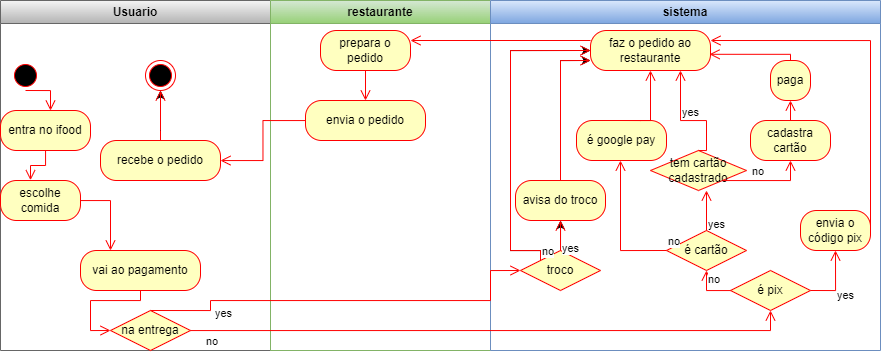

The diagram above was exported from draw.io. Its source (the exported page's mxGraphModel, read from the mxfile embedded in the PNG):
<mxGraphModel dx="1862" dy="569" grid="1" gridSize="10" guides="1" tooltips="1" connect="1" arrows="1" fold="1" page="1" pageScale="1" pageWidth="827" pageHeight="1169" math="0" shadow="0">
  <root>
    <mxCell id="0" />
    <mxCell id="1" parent="0" />
    <mxCell id="9CVuIF0Z5sROoMmlBnAQ-1" value="Usuario" style="swimlane;whiteSpace=wrap;html=1;fillColor=#f5f5f5;gradientColor=#b3b3b3;strokeColor=#666666;" vertex="1" parent="1">
      <mxGeometry x="-60" y="50" width="270" height="350" as="geometry" />
    </mxCell>
    <mxCell id="9CVuIF0Z5sROoMmlBnAQ-2" value="" style="ellipse;html=1;shape=startState;fillColor=#000000;strokeColor=#ff0000;" vertex="1" parent="9CVuIF0Z5sROoMmlBnAQ-1">
      <mxGeometry x="10" y="60" width="30" height="30" as="geometry" />
    </mxCell>
    <mxCell id="9CVuIF0Z5sROoMmlBnAQ-4" value="entra no ifood" style="rounded=1;whiteSpace=wrap;html=1;arcSize=40;fontColor=#000000;fillColor=#ffffc0;strokeColor=#ff0000;" vertex="1" parent="9CVuIF0Z5sROoMmlBnAQ-1">
      <mxGeometry y="110" width="90" height="40" as="geometry" />
    </mxCell>
    <mxCell id="9CVuIF0Z5sROoMmlBnAQ-5" value="" style="edgeStyle=orthogonalEdgeStyle;html=1;verticalAlign=bottom;endArrow=open;endSize=8;strokeColor=#ff0000;rounded=0;entryX=0.375;entryY=-0.008;entryDx=0;entryDy=0;entryPerimeter=0;" edge="1" source="9CVuIF0Z5sROoMmlBnAQ-4" parent="9CVuIF0Z5sROoMmlBnAQ-1" target="9CVuIF0Z5sROoMmlBnAQ-6">
      <mxGeometry relative="1" as="geometry">
        <mxPoint x="70" y="180" as="targetPoint" />
      </mxGeometry>
    </mxCell>
    <mxCell id="9CVuIF0Z5sROoMmlBnAQ-6" value="escolhe comida" style="rounded=1;whiteSpace=wrap;html=1;arcSize=40;fontColor=#000000;fillColor=#ffffc0;strokeColor=#ff0000;" vertex="1" parent="9CVuIF0Z5sROoMmlBnAQ-1">
      <mxGeometry y="180" width="80" height="40" as="geometry" />
    </mxCell>
    <mxCell id="9CVuIF0Z5sROoMmlBnAQ-7" value="" style="edgeStyle=orthogonalEdgeStyle;html=1;verticalAlign=bottom;endArrow=open;endSize=8;strokeColor=#ff0000;rounded=0;" edge="1" source="9CVuIF0Z5sROoMmlBnAQ-6" parent="9CVuIF0Z5sROoMmlBnAQ-1">
      <mxGeometry relative="1" as="geometry">
        <mxPoint x="110" y="250" as="targetPoint" />
      </mxGeometry>
    </mxCell>
    <mxCell id="9CVuIF0Z5sROoMmlBnAQ-8" value="vai ao pagamento" style="rounded=1;whiteSpace=wrap;html=1;arcSize=40;fontColor=#000000;fillColor=#ffffc0;strokeColor=#ff0000;" vertex="1" parent="9CVuIF0Z5sROoMmlBnAQ-1">
      <mxGeometry x="80" y="250" width="120" height="40" as="geometry" />
    </mxCell>
    <mxCell id="9CVuIF0Z5sROoMmlBnAQ-15" value="na entrega" style="rhombus;whiteSpace=wrap;html=1;fontColor=#000000;fillColor=#ffffc0;strokeColor=#ff0000;" vertex="1" parent="9CVuIF0Z5sROoMmlBnAQ-1">
      <mxGeometry x="110" y="310" width="80" height="40" as="geometry" />
    </mxCell>
    <mxCell id="9CVuIF0Z5sROoMmlBnAQ-9" value="" style="edgeStyle=orthogonalEdgeStyle;html=1;verticalAlign=bottom;endArrow=open;endSize=8;strokeColor=#ff0000;rounded=0;entryX=0;entryY=0.5;entryDx=0;entryDy=0;" edge="1" source="9CVuIF0Z5sROoMmlBnAQ-8" parent="9CVuIF0Z5sROoMmlBnAQ-1" target="9CVuIF0Z5sROoMmlBnAQ-15">
      <mxGeometry relative="1" as="geometry">
        <mxPoint x="430" y="315" as="targetPoint" />
        <Array as="points">
          <mxPoint x="140" y="300" />
          <mxPoint x="90" y="300" />
          <mxPoint x="90" y="330" />
        </Array>
      </mxGeometry>
    </mxCell>
    <mxCell id="9CVuIF0Z5sROoMmlBnAQ-61" style="edgeStyle=orthogonalEdgeStyle;rounded=0;orthogonalLoop=1;jettySize=auto;html=1;" edge="1" parent="9CVuIF0Z5sROoMmlBnAQ-1" source="9CVuIF0Z5sROoMmlBnAQ-58" target="9CVuIF0Z5sROoMmlBnAQ-60">
      <mxGeometry relative="1" as="geometry" />
    </mxCell>
    <mxCell id="9CVuIF0Z5sROoMmlBnAQ-58" value="recebe o pedido" style="rounded=1;whiteSpace=wrap;html=1;arcSize=40;fontColor=#000000;fillColor=#ffffc0;strokeColor=#ff0000;" vertex="1" parent="9CVuIF0Z5sROoMmlBnAQ-1">
      <mxGeometry x="100" y="140" width="120" height="40" as="geometry" />
    </mxCell>
    <mxCell id="9CVuIF0Z5sROoMmlBnAQ-31" value="" style="edgeStyle=orthogonalEdgeStyle;html=1;verticalAlign=bottom;endArrow=open;endSize=8;strokeColor=#ff0000;rounded=0;exitX=0.5;exitY=1;exitDx=0;exitDy=0;" edge="1" parent="9CVuIF0Z5sROoMmlBnAQ-1" source="9CVuIF0Z5sROoMmlBnAQ-2">
      <mxGeometry relative="1" as="geometry">
        <mxPoint x="50" y="110" as="targetPoint" />
        <mxPoint x="85" y="80" as="sourcePoint" />
        <Array as="points">
          <mxPoint x="25" y="90" />
          <mxPoint x="50" y="90" />
          <mxPoint x="50" y="110" />
        </Array>
      </mxGeometry>
    </mxCell>
    <mxCell id="9CVuIF0Z5sROoMmlBnAQ-60" value="" style="ellipse;html=1;shape=endState;fillColor=#000000;strokeColor=#ff0000;" vertex="1" parent="9CVuIF0Z5sROoMmlBnAQ-1">
      <mxGeometry x="145" y="60" width="30" height="30" as="geometry" />
    </mxCell>
    <mxCell id="9CVuIF0Z5sROoMmlBnAQ-62" value="" style="edgeStyle=orthogonalEdgeStyle;html=1;verticalAlign=bottom;endArrow=open;endSize=8;strokeColor=#ff0000;rounded=0;entryX=0.5;entryY=1;entryDx=0;entryDy=0;exitX=0.5;exitY=0;exitDx=0;exitDy=0;" edge="1" parent="9CVuIF0Z5sROoMmlBnAQ-1" source="9CVuIF0Z5sROoMmlBnAQ-58" target="9CVuIF0Z5sROoMmlBnAQ-60">
      <mxGeometry relative="1" as="geometry">
        <mxPoint x="210" y="290" as="targetPoint" />
        <mxPoint x="170" y="190" as="sourcePoint" />
        <Array as="points">
          <mxPoint x="160" y="130" />
          <mxPoint x="160" y="130" />
        </Array>
      </mxGeometry>
    </mxCell>
    <mxCell id="9CVuIF0Z5sROoMmlBnAQ-10" value="restaurante" style="swimlane;whiteSpace=wrap;html=1;fillColor=#d5e8d4;gradientColor=#97d077;strokeColor=#82b366;" vertex="1" parent="1">
      <mxGeometry x="210" y="50" width="220" height="350" as="geometry" />
    </mxCell>
    <mxCell id="9CVuIF0Z5sROoMmlBnAQ-53" value="prepara o pedido" style="rounded=1;whiteSpace=wrap;html=1;arcSize=40;fontColor=#000000;fillColor=#ffffc0;strokeColor=#ff0000;" vertex="1" parent="9CVuIF0Z5sROoMmlBnAQ-10">
      <mxGeometry x="50" y="30" width="90" height="40" as="geometry" />
    </mxCell>
    <mxCell id="9CVuIF0Z5sROoMmlBnAQ-54" value="" style="edgeStyle=orthogonalEdgeStyle;html=1;verticalAlign=bottom;endArrow=open;endSize=8;strokeColor=#ff0000;rounded=0;" edge="1" source="9CVuIF0Z5sROoMmlBnAQ-53" parent="9CVuIF0Z5sROoMmlBnAQ-10">
      <mxGeometry relative="1" as="geometry">
        <mxPoint x="95" y="100" as="targetPoint" />
      </mxGeometry>
    </mxCell>
    <mxCell id="9CVuIF0Z5sROoMmlBnAQ-56" value="envia o pedido" style="rounded=1;whiteSpace=wrap;html=1;arcSize=40;fontColor=#000000;fillColor=#ffffc0;strokeColor=#ff0000;" vertex="1" parent="9CVuIF0Z5sROoMmlBnAQ-10">
      <mxGeometry x="35" y="100" width="120" height="40" as="geometry" />
    </mxCell>
    <mxCell id="9CVuIF0Z5sROoMmlBnAQ-11" value="sistema&lt;br&gt;" style="swimlane;whiteSpace=wrap;html=1;fillColor=#dae8fc;gradientColor=#7ea6e0;strokeColor=#6c8ebf;" vertex="1" parent="1">
      <mxGeometry x="430" y="50" width="390" height="350" as="geometry" />
    </mxCell>
    <mxCell id="9CVuIF0Z5sROoMmlBnAQ-20" value="é pix" style="rhombus;whiteSpace=wrap;html=1;fontColor=#000000;fillColor=#ffffc0;strokeColor=#ff0000;" vertex="1" parent="9CVuIF0Z5sROoMmlBnAQ-11">
      <mxGeometry x="240" y="270" width="80" height="40" as="geometry" />
    </mxCell>
    <mxCell id="9CVuIF0Z5sROoMmlBnAQ-21" value="no" style="edgeStyle=orthogonalEdgeStyle;html=1;align=left;verticalAlign=bottom;endArrow=open;endSize=8;strokeColor=#ff0000;rounded=0;entryX=0.5;entryY=1;entryDx=0;entryDy=0;" edge="1" source="9CVuIF0Z5sROoMmlBnAQ-20" parent="9CVuIF0Z5sROoMmlBnAQ-11" target="9CVuIF0Z5sROoMmlBnAQ-37">
      <mxGeometry x="0.1892" relative="1" as="geometry">
        <mxPoint x="216" y="240" as="targetPoint" />
        <Array as="points">
          <mxPoint x="216" y="290" />
        </Array>
        <mxPoint as="offset" />
      </mxGeometry>
    </mxCell>
    <mxCell id="9CVuIF0Z5sROoMmlBnAQ-22" value="yes" style="edgeStyle=orthogonalEdgeStyle;html=1;align=left;verticalAlign=top;endArrow=open;endSize=8;strokeColor=#ff0000;rounded=0;exitX=1;exitY=0.5;exitDx=0;exitDy=0;entryX=0.5;entryY=1;entryDx=0;entryDy=0;" edge="1" source="9CVuIF0Z5sROoMmlBnAQ-20" parent="9CVuIF0Z5sROoMmlBnAQ-11" target="9CVuIF0Z5sROoMmlBnAQ-33">
      <mxGeometry relative="1" as="geometry">
        <mxPoint x="280" y="230" as="targetPoint" />
        <mxPoint as="offset" />
      </mxGeometry>
    </mxCell>
    <mxCell id="9CVuIF0Z5sROoMmlBnAQ-41" style="edgeStyle=orthogonalEdgeStyle;rounded=0;orthogonalLoop=1;jettySize=auto;html=1;exitX=0;exitY=0;exitDx=0;exitDy=0;entryX=0;entryY=0.5;entryDx=0;entryDy=0;" edge="1" parent="9CVuIF0Z5sROoMmlBnAQ-11" source="9CVuIF0Z5sROoMmlBnAQ-23" target="9CVuIF0Z5sROoMmlBnAQ-29">
      <mxGeometry relative="1" as="geometry">
        <mxPoint x="140" y="60" as="targetPoint" />
        <Array as="points">
          <mxPoint x="50" y="250" />
          <mxPoint x="20" y="250" />
          <mxPoint x="20" y="50" />
        </Array>
      </mxGeometry>
    </mxCell>
    <mxCell id="9CVuIF0Z5sROoMmlBnAQ-42" style="edgeStyle=orthogonalEdgeStyle;rounded=0;orthogonalLoop=1;jettySize=auto;html=1;exitX=0.5;exitY=0;exitDx=0;exitDy=0;" edge="1" parent="9CVuIF0Z5sROoMmlBnAQ-11" source="9CVuIF0Z5sROoMmlBnAQ-23">
      <mxGeometry relative="1" as="geometry">
        <mxPoint x="70.04761904761904" y="220" as="targetPoint" />
      </mxGeometry>
    </mxCell>
    <mxCell id="9CVuIF0Z5sROoMmlBnAQ-23" value="troco" style="rhombus;whiteSpace=wrap;html=1;fontColor=#000000;fillColor=#ffffc0;strokeColor=#ff0000;" vertex="1" parent="9CVuIF0Z5sROoMmlBnAQ-11">
      <mxGeometry x="30" y="250" width="80" height="40" as="geometry" />
    </mxCell>
    <mxCell id="9CVuIF0Z5sROoMmlBnAQ-24" value="no" style="edgeStyle=orthogonalEdgeStyle;html=1;align=left;verticalAlign=bottom;endArrow=open;endSize=8;strokeColor=#ff0000;rounded=0;entryX=0;entryY=0.5;entryDx=0;entryDy=0;exitX=0;exitY=0;exitDx=0;exitDy=0;" edge="1" source="9CVuIF0Z5sROoMmlBnAQ-23" parent="9CVuIF0Z5sROoMmlBnAQ-11" target="9CVuIF0Z5sROoMmlBnAQ-29">
      <mxGeometry x="-1" relative="1" as="geometry">
        <mxPoint x="139" y="170" as="targetPoint" />
        <Array as="points">
          <mxPoint x="50" y="250" />
          <mxPoint x="20" y="250" />
          <mxPoint x="20" y="50" />
        </Array>
      </mxGeometry>
    </mxCell>
    <mxCell id="9CVuIF0Z5sROoMmlBnAQ-25" value="yes" style="edgeStyle=orthogonalEdgeStyle;html=1;align=left;verticalAlign=top;endArrow=open;endSize=8;strokeColor=#ff0000;rounded=0;" edge="1" parent="9CVuIF0Z5sROoMmlBnAQ-11">
      <mxGeometry relative="1" as="geometry">
        <mxPoint x="70" y="220" as="targetPoint" />
        <mxPoint as="offset" />
        <mxPoint x="70" y="250" as="sourcePoint" />
      </mxGeometry>
    </mxCell>
    <mxCell id="9CVuIF0Z5sROoMmlBnAQ-35" value="" style="edgeStyle=orthogonalEdgeStyle;rounded=0;orthogonalLoop=1;jettySize=auto;html=1;entryX=0;entryY=0.75;entryDx=0;entryDy=0;" edge="1" parent="9CVuIF0Z5sROoMmlBnAQ-11" source="9CVuIF0Z5sROoMmlBnAQ-26" target="9CVuIF0Z5sROoMmlBnAQ-29">
      <mxGeometry relative="1" as="geometry" />
    </mxCell>
    <mxCell id="9CVuIF0Z5sROoMmlBnAQ-26" value="avisa do troco" style="rounded=1;whiteSpace=wrap;html=1;arcSize=40;fontColor=#000000;fillColor=#ffffc0;strokeColor=#ff0000;" vertex="1" parent="9CVuIF0Z5sROoMmlBnAQ-11">
      <mxGeometry x="25" y="180" width="90" height="40" as="geometry" />
    </mxCell>
    <mxCell id="9CVuIF0Z5sROoMmlBnAQ-29" value="faz o pedido ao restaurante" style="rounded=1;whiteSpace=wrap;html=1;arcSize=40;fontColor=#000000;fillColor=#ffffc0;strokeColor=#ff0000;" vertex="1" parent="9CVuIF0Z5sROoMmlBnAQ-11">
      <mxGeometry x="100" y="30" width="120" height="40" as="geometry" />
    </mxCell>
    <mxCell id="9CVuIF0Z5sROoMmlBnAQ-32" value="" style="edgeStyle=orthogonalEdgeStyle;html=1;verticalAlign=bottom;endArrow=open;endSize=8;strokeColor=#ff0000;rounded=0;exitX=0.5;exitY=0;exitDx=0;exitDy=0;entryX=0;entryY=0.75;entryDx=0;entryDy=0;" edge="1" parent="9CVuIF0Z5sROoMmlBnAQ-11" source="9CVuIF0Z5sROoMmlBnAQ-26" target="9CVuIF0Z5sROoMmlBnAQ-29">
      <mxGeometry relative="1" as="geometry">
        <mxPoint x="70" y="120" as="targetPoint" />
        <mxPoint x="-385" y="90" as="sourcePoint" />
        <Array as="points">
          <mxPoint x="70" y="60" />
        </Array>
      </mxGeometry>
    </mxCell>
    <mxCell id="9CVuIF0Z5sROoMmlBnAQ-33" value="envia o código pix" style="rounded=1;whiteSpace=wrap;html=1;arcSize=40;fontColor=#000000;fillColor=#ffffc0;strokeColor=#ff0000;" vertex="1" parent="9CVuIF0Z5sROoMmlBnAQ-11">
      <mxGeometry x="310" y="210" width="70" height="40" as="geometry" />
    </mxCell>
    <mxCell id="9CVuIF0Z5sROoMmlBnAQ-36" value="" style="edgeStyle=orthogonalEdgeStyle;html=1;verticalAlign=bottom;endArrow=open;endSize=8;strokeColor=#ff0000;rounded=0;exitX=1;exitY=0.5;exitDx=0;exitDy=0;entryX=1;entryY=0.25;entryDx=0;entryDy=0;" edge="1" parent="9CVuIF0Z5sROoMmlBnAQ-11" source="9CVuIF0Z5sROoMmlBnAQ-33" target="9CVuIF0Z5sROoMmlBnAQ-29">
      <mxGeometry relative="1" as="geometry">
        <mxPoint x="370" y="150" as="targetPoint" />
        <mxPoint x="340" y="210" as="sourcePoint" />
        <Array as="points">
          <mxPoint x="380" y="40" />
        </Array>
      </mxGeometry>
    </mxCell>
    <mxCell id="9CVuIF0Z5sROoMmlBnAQ-37" value="é cartão" style="rhombus;whiteSpace=wrap;html=1;fontColor=#000000;fillColor=#ffffc0;strokeColor=#ff0000;" vertex="1" parent="9CVuIF0Z5sROoMmlBnAQ-11">
      <mxGeometry x="176" y="230" width="80" height="40" as="geometry" />
    </mxCell>
    <mxCell id="9CVuIF0Z5sROoMmlBnAQ-38" value="no" style="edgeStyle=orthogonalEdgeStyle;html=1;align=left;verticalAlign=bottom;endArrow=open;endSize=8;strokeColor=#ff0000;rounded=0;exitX=0;exitY=0.5;exitDx=0;exitDy=0;entryX=0.5;entryY=1;entryDx=0;entryDy=0;" edge="1" source="9CVuIF0Z5sROoMmlBnAQ-37" parent="9CVuIF0Z5sROoMmlBnAQ-11" target="9CVuIF0Z5sROoMmlBnAQ-51">
      <mxGeometry x="-1" relative="1" as="geometry">
        <mxPoint x="160" y="270" as="targetPoint" />
        <Array as="points">
          <mxPoint x="130" y="250" />
          <mxPoint x="130" y="160" />
        </Array>
      </mxGeometry>
    </mxCell>
    <mxCell id="9CVuIF0Z5sROoMmlBnAQ-39" value="yes" style="edgeStyle=orthogonalEdgeStyle;html=1;align=left;verticalAlign=top;endArrow=open;endSize=8;strokeColor=#ff0000;rounded=0;" edge="1" source="9CVuIF0Z5sROoMmlBnAQ-37" parent="9CVuIF0Z5sROoMmlBnAQ-11">
      <mxGeometry x="-0.0625" relative="1" as="geometry">
        <mxPoint x="216" y="190" as="targetPoint" />
        <mxPoint as="offset" />
      </mxGeometry>
    </mxCell>
    <mxCell id="9CVuIF0Z5sROoMmlBnAQ-44" value="tem cartão cadastrado" style="rhombus;whiteSpace=wrap;html=1;fontColor=#000000;fillColor=#ffffc0;strokeColor=#ff0000;" vertex="1" parent="9CVuIF0Z5sROoMmlBnAQ-11">
      <mxGeometry x="160" y="150" width="96" height="40" as="geometry" />
    </mxCell>
    <mxCell id="9CVuIF0Z5sROoMmlBnAQ-45" value="no" style="edgeStyle=orthogonalEdgeStyle;html=1;align=left;verticalAlign=bottom;endArrow=open;endSize=8;strokeColor=#ff0000;rounded=0;entryX=0.5;entryY=1;entryDx=0;entryDy=0;" edge="1" source="9CVuIF0Z5sROoMmlBnAQ-44" parent="9CVuIF0Z5sROoMmlBnAQ-11" target="9CVuIF0Z5sROoMmlBnAQ-47">
      <mxGeometry x="-0.3636" relative="1" as="geometry">
        <mxPoint x="280" y="170" as="targetPoint" />
        <Array as="points">
          <mxPoint x="300" y="180" />
        </Array>
        <mxPoint as="offset" />
      </mxGeometry>
    </mxCell>
    <mxCell id="9CVuIF0Z5sROoMmlBnAQ-46" value="yes" style="edgeStyle=orthogonalEdgeStyle;html=1;align=left;verticalAlign=top;endArrow=open;endSize=8;strokeColor=#ff0000;rounded=0;exitX=0.5;exitY=0;exitDx=0;exitDy=0;entryX=0.75;entryY=1;entryDx=0;entryDy=0;" edge="1" source="9CVuIF0Z5sROoMmlBnAQ-44" parent="9CVuIF0Z5sROoMmlBnAQ-11" target="9CVuIF0Z5sROoMmlBnAQ-29">
      <mxGeometry x="0.4828" relative="1" as="geometry">
        <mxPoint x="216" y="250" as="targetPoint" />
        <Array as="points">
          <mxPoint x="216" y="120" />
          <mxPoint x="190" y="120" />
        </Array>
        <mxPoint as="offset" />
      </mxGeometry>
    </mxCell>
    <mxCell id="9CVuIF0Z5sROoMmlBnAQ-47" value="cadastra cartão" style="rounded=1;whiteSpace=wrap;html=1;arcSize=40;fontColor=#000000;fillColor=#ffffc0;strokeColor=#ff0000;" vertex="1" parent="9CVuIF0Z5sROoMmlBnAQ-11">
      <mxGeometry x="260" y="120" width="80" height="40" as="geometry" />
    </mxCell>
    <mxCell id="9CVuIF0Z5sROoMmlBnAQ-48" value="" style="edgeStyle=orthogonalEdgeStyle;html=1;verticalAlign=bottom;endArrow=open;endSize=8;strokeColor=#ff0000;rounded=0;exitX=0.5;exitY=0;exitDx=0;exitDy=0;" edge="1" source="9CVuIF0Z5sROoMmlBnAQ-47" parent="9CVuIF0Z5sROoMmlBnAQ-11">
      <mxGeometry relative="1" as="geometry">
        <mxPoint x="300" y="100" as="targetPoint" />
      </mxGeometry>
    </mxCell>
    <mxCell id="9CVuIF0Z5sROoMmlBnAQ-49" value="paga" style="rounded=1;whiteSpace=wrap;html=1;arcSize=40;fontColor=#000000;fillColor=#ffffc0;strokeColor=#ff0000;" vertex="1" parent="9CVuIF0Z5sROoMmlBnAQ-11">
      <mxGeometry x="280" y="60" width="40" height="40" as="geometry" />
    </mxCell>
    <mxCell id="9CVuIF0Z5sROoMmlBnAQ-50" value="" style="edgeStyle=orthogonalEdgeStyle;html=1;verticalAlign=bottom;endArrow=open;endSize=8;strokeColor=#ff0000;rounded=0;entryX=0.992;entryY=0.595;entryDx=0;entryDy=0;entryPerimeter=0;exitX=0.5;exitY=0;exitDx=0;exitDy=0;" edge="1" source="9CVuIF0Z5sROoMmlBnAQ-49" parent="9CVuIF0Z5sROoMmlBnAQ-11" target="9CVuIF0Z5sROoMmlBnAQ-29">
      <mxGeometry relative="1" as="geometry">
        <mxPoint x="300" y="160" as="targetPoint" />
        <Array as="points">
          <mxPoint x="300" y="54" />
        </Array>
      </mxGeometry>
    </mxCell>
    <mxCell id="9CVuIF0Z5sROoMmlBnAQ-51" value="é google pay" style="rounded=1;whiteSpace=wrap;html=1;arcSize=40;fontColor=#000000;fillColor=#ffffc0;strokeColor=#ff0000;" vertex="1" parent="9CVuIF0Z5sROoMmlBnAQ-11">
      <mxGeometry x="86" y="120" width="90" height="40" as="geometry" />
    </mxCell>
    <mxCell id="9CVuIF0Z5sROoMmlBnAQ-52" value="" style="edgeStyle=orthogonalEdgeStyle;html=1;verticalAlign=bottom;endArrow=open;endSize=8;strokeColor=#ff0000;rounded=0;exitX=0.5;exitY=0;exitDx=0;exitDy=0;" edge="1" source="9CVuIF0Z5sROoMmlBnAQ-51" parent="9CVuIF0Z5sROoMmlBnAQ-11" target="9CVuIF0Z5sROoMmlBnAQ-29">
      <mxGeometry relative="1" as="geometry">
        <mxPoint x="160" y="70" as="targetPoint" />
        <Array as="points">
          <mxPoint x="150" y="120" />
          <mxPoint x="150" y="120" />
        </Array>
      </mxGeometry>
    </mxCell>
    <mxCell id="9CVuIF0Z5sROoMmlBnAQ-17" value="yes" style="edgeStyle=orthogonalEdgeStyle;html=1;align=left;verticalAlign=top;endArrow=open;endSize=8;strokeColor=#ff0000;rounded=0;exitX=0.5;exitY=0;exitDx=0;exitDy=0;entryX=0;entryY=0.5;entryDx=0;entryDy=0;" edge="1" source="9CVuIF0Z5sROoMmlBnAQ-15" parent="1" target="9CVuIF0Z5sROoMmlBnAQ-23">
      <mxGeometry x="-0.6469" relative="1" as="geometry">
        <mxPoint x="450" y="330" as="targetPoint" />
        <Array as="points">
          <mxPoint x="150" y="350" />
          <mxPoint x="430" y="350" />
          <mxPoint x="430" y="320" />
        </Array>
        <mxPoint as="offset" />
      </mxGeometry>
    </mxCell>
    <mxCell id="9CVuIF0Z5sROoMmlBnAQ-16" value="no" style="edgeStyle=orthogonalEdgeStyle;html=1;align=left;verticalAlign=bottom;endArrow=open;endSize=8;strokeColor=#ff0000;rounded=0;entryX=0.5;entryY=1;entryDx=0;entryDy=0;" edge="1" source="9CVuIF0Z5sROoMmlBnAQ-15" parent="1" target="9CVuIF0Z5sROoMmlBnAQ-20">
      <mxGeometry x="-0.9512" y="-20" relative="1" as="geometry">
        <mxPoint x="560" y="340" as="targetPoint" />
        <Array as="points">
          <mxPoint x="710" y="380" />
        </Array>
        <mxPoint as="offset" />
      </mxGeometry>
    </mxCell>
    <mxCell id="9CVuIF0Z5sROoMmlBnAQ-55" value="" style="edgeStyle=orthogonalEdgeStyle;html=1;verticalAlign=bottom;endArrow=open;endSize=8;strokeColor=#ff0000;rounded=0;exitX=0;exitY=0.25;exitDx=0;exitDy=0;entryX=1;entryY=0.25;entryDx=0;entryDy=0;" edge="1" parent="1" source="9CVuIF0Z5sROoMmlBnAQ-29" target="9CVuIF0Z5sROoMmlBnAQ-53">
      <mxGeometry relative="1" as="geometry">
        <mxPoint x="600" y="130" as="targetPoint" />
        <mxPoint x="571" y="180" as="sourcePoint" />
        <Array as="points">
          <mxPoint x="530" y="90" />
          <mxPoint x="530" y="90" />
        </Array>
      </mxGeometry>
    </mxCell>
    <mxCell id="9CVuIF0Z5sROoMmlBnAQ-57" value="" style="edgeStyle=orthogonalEdgeStyle;html=1;verticalAlign=bottom;endArrow=open;endSize=8;strokeColor=#ff0000;rounded=0;" edge="1" source="9CVuIF0Z5sROoMmlBnAQ-56" parent="1" target="9CVuIF0Z5sROoMmlBnAQ-58">
      <mxGeometry relative="1" as="geometry">
        <mxPoint x="305" y="250" as="targetPoint" />
      </mxGeometry>
    </mxCell>
  </root>
</mxGraphModel>